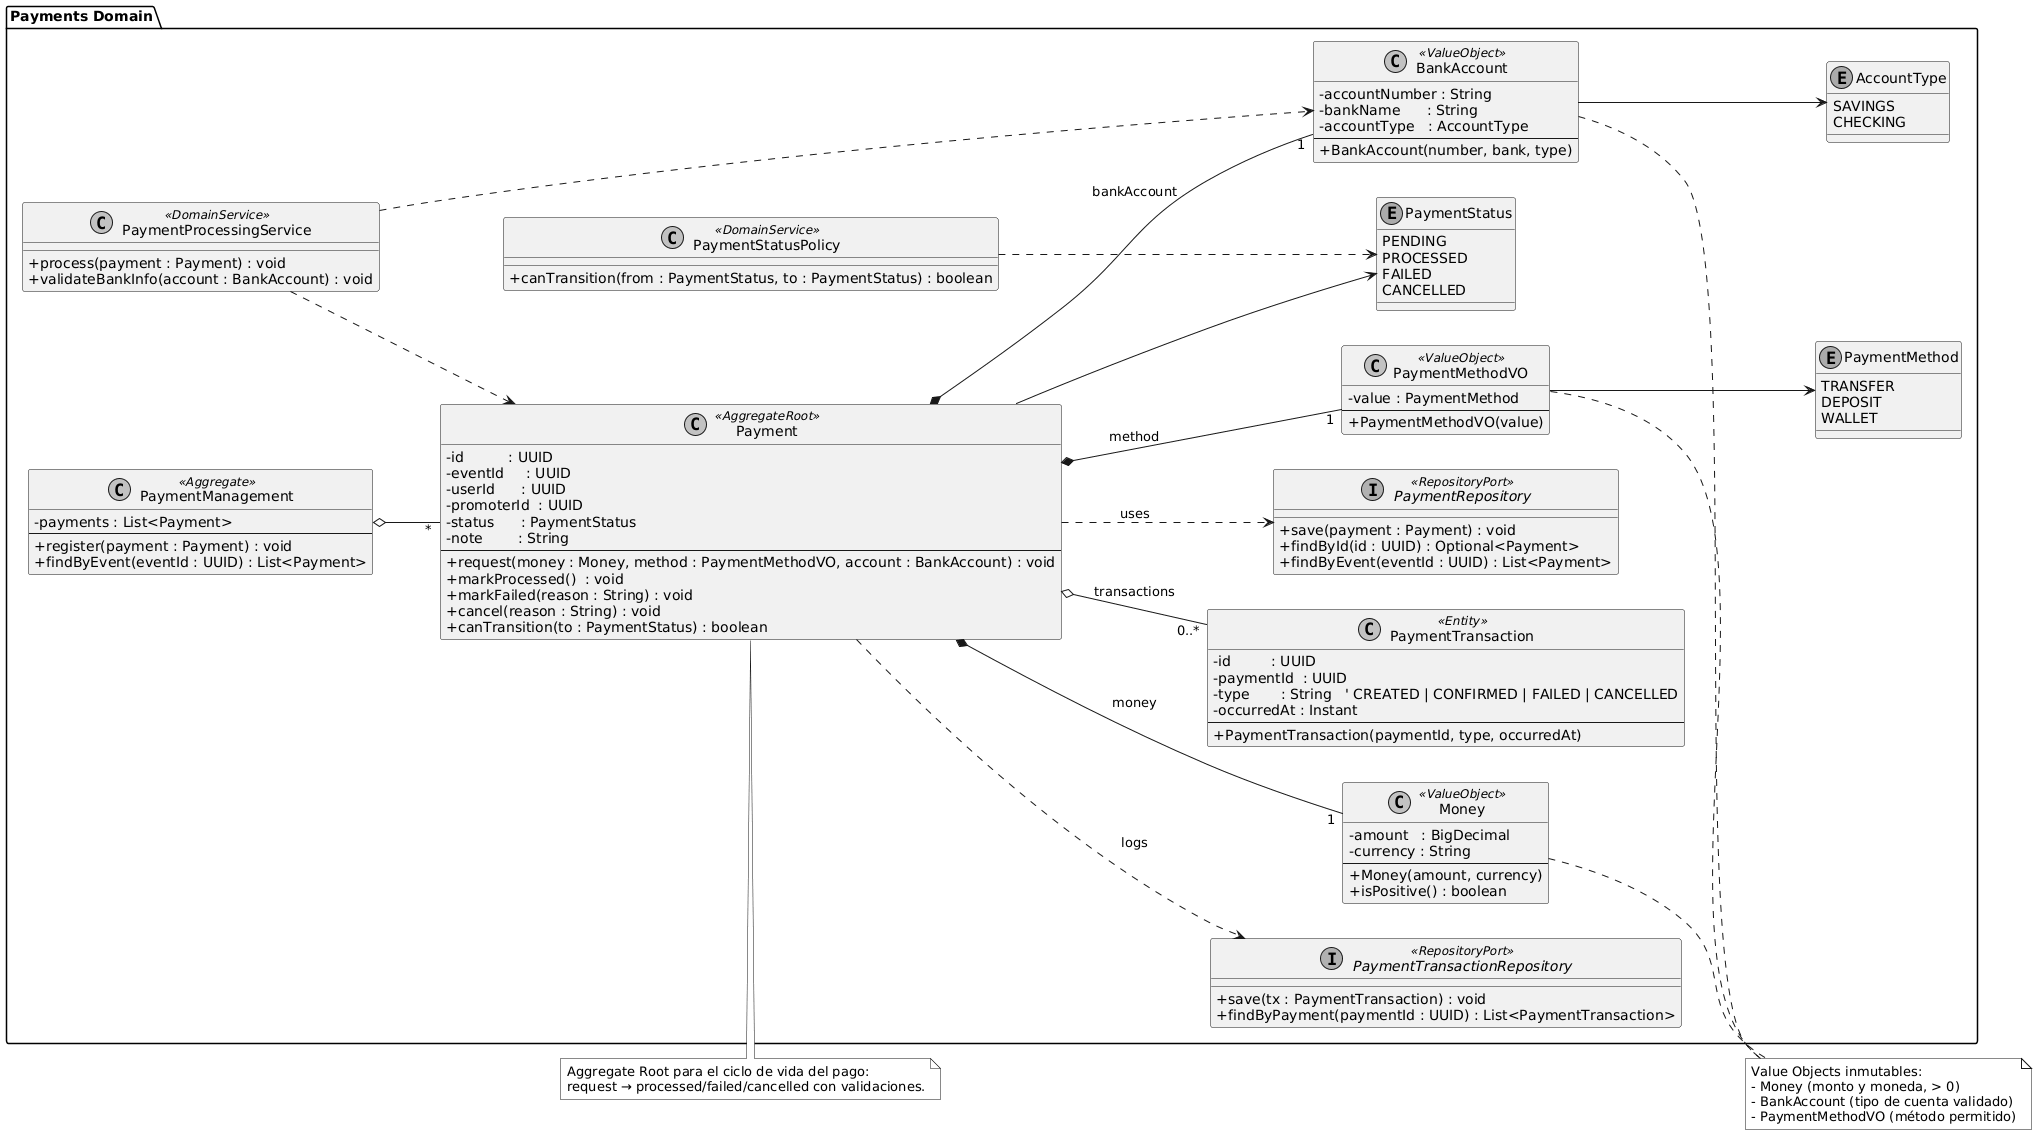

The diagram above was rendered by PlantUML. Its source (embedded in the PNG):
@startuml
' 2.6.4.6.1. Bounded Context: Payments - Domain Layer Class Diagram
' Limpio y legible (solo dominio)

skinparam classAttributeIconSize 0
skinparam shadowing false
skinparam monochrome true
left to right direction

package "Payments Domain" {

  ' =================== Enumerations ===================
  enum PaymentStatus {
    PENDING
    PROCESSED
    FAILED
    CANCELLED
  }

  enum PaymentMethod {
    TRANSFER
    DEPOSIT
    WALLET
  }

  enum AccountType {
    SAVINGS
    CHECKING
  }

  ' =================== Value Objects ===================
  class Money <<ValueObject>> {
    - amount   : BigDecimal
    - currency : String
    --
    + Money(amount, currency)
    + isPositive() : boolean
  }

  class BankAccount <<ValueObject>> {
    - accountNumber : String
    - bankName      : String
    - accountType   : AccountType
    --
    + BankAccount(number, bank, type)
  }

  class PaymentMethodVO <<ValueObject>> {
    - value : PaymentMethod
    --
    + PaymentMethodVO(value)
  }

  ' =================== Entities / Aggregate Root ===================
  class PaymentTransaction <<Entity>> {
    - id         : UUID
    - paymentId  : UUID
    - type       : String   ' CREATED | CONFIRMED | FAILED | CANCELLED
    - occurredAt : Instant
    --
    + PaymentTransaction(paymentId, type, occurredAt)
  }

  class Payment <<AggregateRoot>> {
    - id          : UUID
    - eventId     : UUID
    - userId      : UUID
    - promoterId  : UUID
    - status      : PaymentStatus
    - note        : String
    --
    + request(money : Money, method : PaymentMethodVO, account : BankAccount) : void
    + markProcessed()  : void
    + markFailed(reason : String) : void
    + cancel(reason : String) : void
    + canTransition(to : PaymentStatus) : boolean
  }

  class PaymentManagement <<Aggregate>> {
    - payments : List<Payment>
    --
    + register(payment : Payment) : void
    + findByEvent(eventId : UUID) : List<Payment>
  }

  ' =================== Domain Services & Ports ===================
  class PaymentProcessingService <<DomainService>> {
    + process(payment : Payment) : void
    + validateBankInfo(account : BankAccount) : void
  }

  class PaymentStatusPolicy <<DomainService>> {
    + canTransition(from : PaymentStatus, to : PaymentStatus) : boolean
  }

  interface PaymentRepository <<RepositoryPort>> {
    + save(payment : Payment) : void
    + findById(id : UUID) : Optional<Payment>
    + findByEvent(eventId : UUID) : List<Payment>
  }

  interface PaymentTransactionRepository <<RepositoryPort>> {
    + save(tx : PaymentTransaction) : void
    + findByPayment(paymentId : UUID) : List<PaymentTransaction>
  }

  ' =================== Relationships ===================
  ' Composición del agregado
  Payment *-- "1"  Money          : money
  Payment *-- "1"  PaymentMethodVO: method
  Payment *-- "1"  BankAccount    : bankAccount
  Payment o-- "0..*" PaymentTransaction : transactions

  ' Uso de enums/VOs
  Payment --> PaymentStatus
  BankAccount --> AccountType
  PaymentMethodVO --> PaymentMethod

  ' Agregado de coordinación
  PaymentManagement o-- "*" Payment

  ' Servicios de dominio operan sobre el agregado y VOs
  PaymentProcessingService ..> Payment
  PaymentProcessingService ..> BankAccount
  PaymentStatusPolicy ..> PaymentStatus

  ' Puertos (repos) usados por el dominio
  Payment ..> PaymentRepository : uses
  Payment ..> PaymentTransactionRepository : logs
}

' =================== Notas ===================
note top of Payment
Aggregate Root para el ciclo de vida del pago:
request → processed/failed/cancelled con validaciones.
end note

note as N1
Value Objects inmutables:
- Money (monto y moneda, > 0)
- BankAccount (tipo de cuenta validado)
- PaymentMethodVO (método permitido)
end note
Money .. N1
BankAccount .. N1
PaymentMethodVO .. N1
@enduml